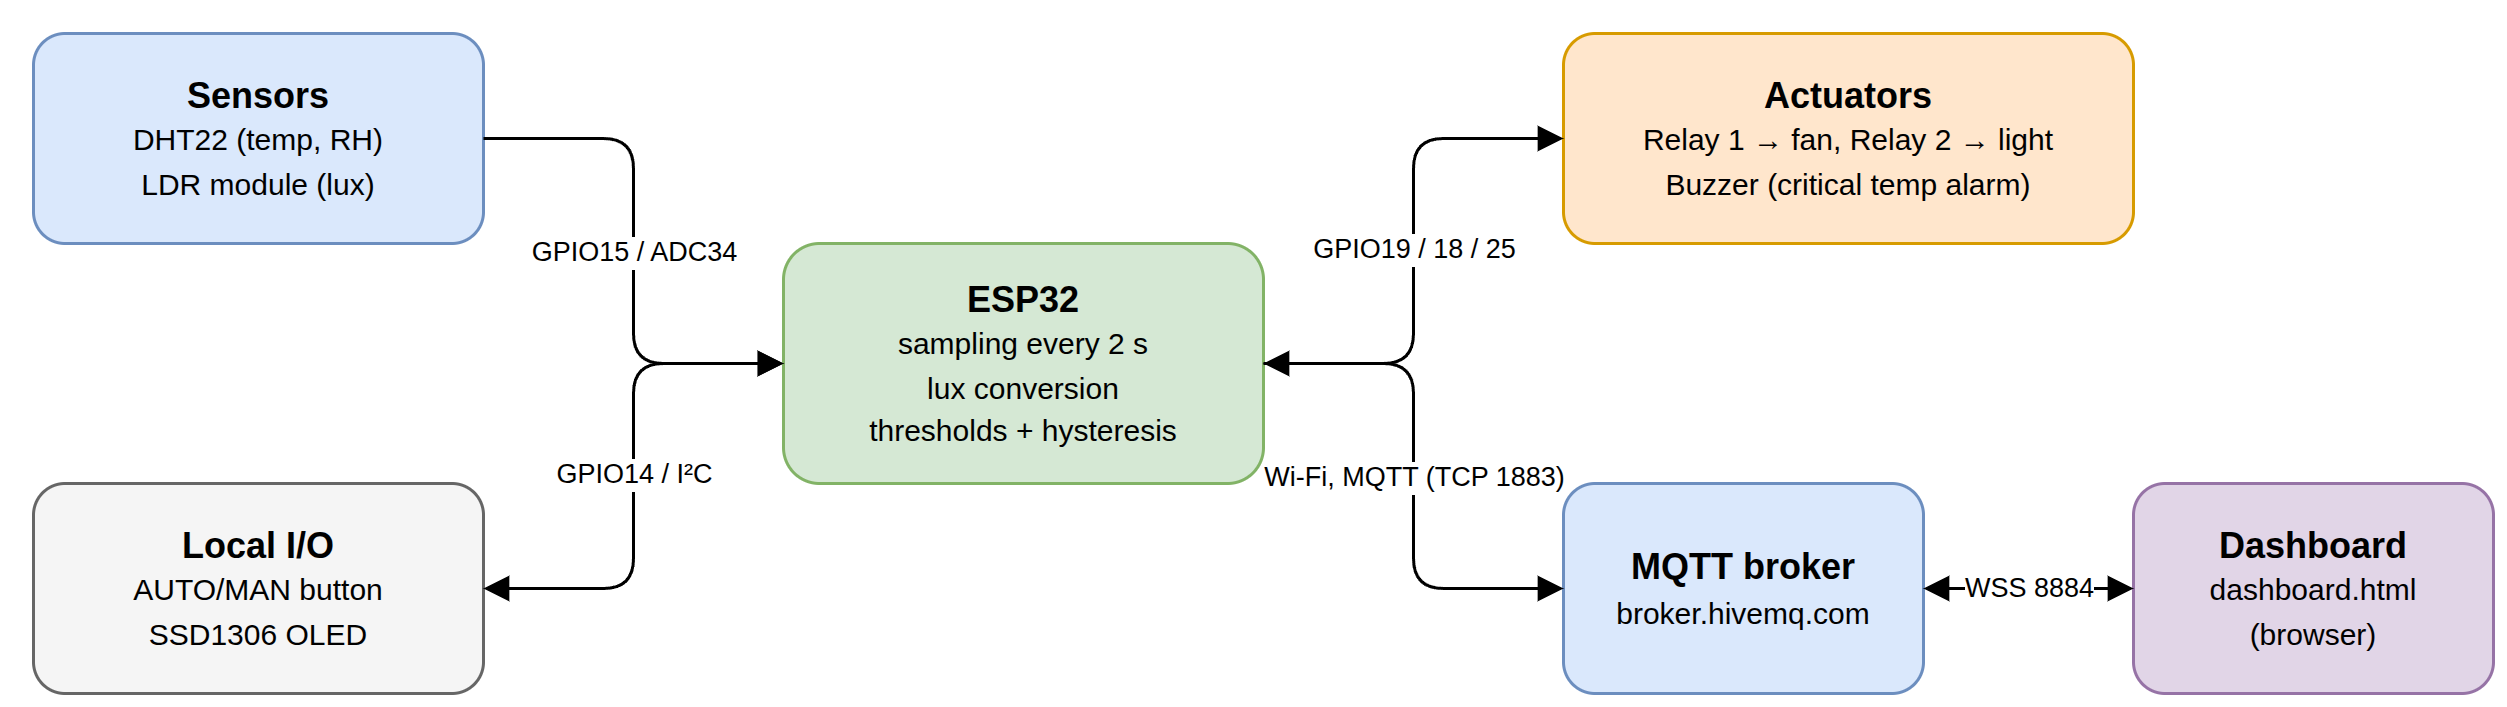

The diagram above was exported from draw.io. Its source (the exported page's mxGraphModel, read from the mxfile embedded in the PNG):
<mxGraphModel adaptiveColors="auto">
  <root>
    <mxCell id="0" />
    <mxCell id="1" parent="0" />
    <mxCell id="s" value="&lt;b&gt;Sensors&lt;/b&gt;&lt;br&gt;&lt;font style=&quot;font-size:10px&quot;&gt;DHT22 (temp, RH)&lt;br&gt;LDR module (lux)&lt;/font&gt;" style="rounded=1;whiteSpace=wrap;html=1;fillColor=#dae8fc;strokeColor=#6c8ebf;" vertex="1" parent="1">
      <mxGeometry x="0" y="0" width="150" height="70" as="geometry" />
    </mxCell>
    <mxCell id="io" value="&lt;b&gt;Local I/O&lt;/b&gt;&lt;br&gt;&lt;font style=&quot;font-size:10px&quot;&gt;AUTO/MAN button&lt;br&gt;SSD1306 OLED&lt;/font&gt;" style="rounded=1;whiteSpace=wrap;html=1;fillColor=#f5f5f5;strokeColor=#666666;" vertex="1" parent="1">
      <mxGeometry x="0" y="150" width="150" height="70" as="geometry" />
    </mxCell>
    <mxCell id="esp" value="&lt;b&gt;ESP32&lt;/b&gt;&lt;br&gt;&lt;font style=&quot;font-size:10px&quot;&gt;sampling every 2 s&lt;br&gt;lux conversion&lt;br&gt;thresholds + hysteresis&lt;/font&gt;" style="rounded=1;whiteSpace=wrap;html=1;fillColor=#d5e8d4;strokeColor=#82b366;" vertex="1" parent="1">
      <mxGeometry x="250" y="70" width="160" height="80" as="geometry" />
    </mxCell>
    <mxCell id="act" value="&lt;b&gt;Actuators&lt;/b&gt;&lt;br&gt;&lt;font style=&quot;font-size:10px&quot;&gt;Relay 1 → fan, Relay 2 → light&lt;br&gt;Buzzer (critical temp alarm)&lt;/font&gt;" style="rounded=1;whiteSpace=wrap;html=1;fillColor=#ffe6cc;strokeColor=#d79b00;" vertex="1" parent="1">
      <mxGeometry x="510" y="0" width="190" height="70" as="geometry" />
    </mxCell>
    <mxCell id="mq" value="&lt;b&gt;MQTT broker&lt;/b&gt;&lt;br&gt;&lt;font style=&quot;font-size:10px&quot;&gt;broker.hivemq.com&lt;/font&gt;" style="rounded=1;whiteSpace=wrap;html=1;fillColor=#dae8fc;strokeColor=#6c8ebf;" vertex="1" parent="1">
      <mxGeometry x="510" y="150" width="120" height="70" as="geometry" />
    </mxCell>
    <mxCell id="db" value="&lt;b&gt;Dashboard&lt;/b&gt;&lt;br&gt;&lt;font style=&quot;font-size:10px&quot;&gt;dashboard.html&lt;br&gt;(browser)&lt;/font&gt;" style="rounded=1;whiteSpace=wrap;html=1;fillColor=#e1d5e7;strokeColor=#9673a6;" vertex="1" parent="1">
      <mxGeometry x="700" y="150" width="120" height="70" as="geometry" />
    </mxCell>
    <mxCell id="e1" value="GPIO15 / ADC34" style="edgeStyle=orthogonalEdgeStyle;html=1;fontSize=9;endArrow=block;" edge="1" parent="1" source="s" target="esp">
      <mxGeometry relative="1" as="geometry" />
    </mxCell>
    <mxCell id="e2" value="GPIO14 / I²C" style="edgeStyle=orthogonalEdgeStyle;html=1;fontSize=9;startArrow=block;endArrow=block;" edge="1" parent="1" source="io" target="esp">
      <mxGeometry relative="1" as="geometry" />
    </mxCell>
    <mxCell id="e3" value="GPIO19 / 18 / 25" style="edgeStyle=orthogonalEdgeStyle;html=1;fontSize=9;endArrow=block;" edge="1" parent="1" source="esp" target="act">
      <mxGeometry relative="1" as="geometry" />
    </mxCell>
    <mxCell id="e4" value="Wi-Fi, MQTT (TCP 1883)" style="edgeStyle=orthogonalEdgeStyle;html=1;fontSize=9;startArrow=block;endArrow=block;" edge="1" parent="1" source="esp" target="mq">
      <mxGeometry relative="1" as="geometry" />
    </mxCell>
    <mxCell id="e5" value="WSS 8884" style="edgeStyle=orthogonalEdgeStyle;html=1;fontSize=9;startArrow=block;endArrow=block;" edge="1" parent="1" source="mq" target="db">
      <mxGeometry relative="1" as="geometry" />
    </mxCell>
  </root>
</mxGraphModel>